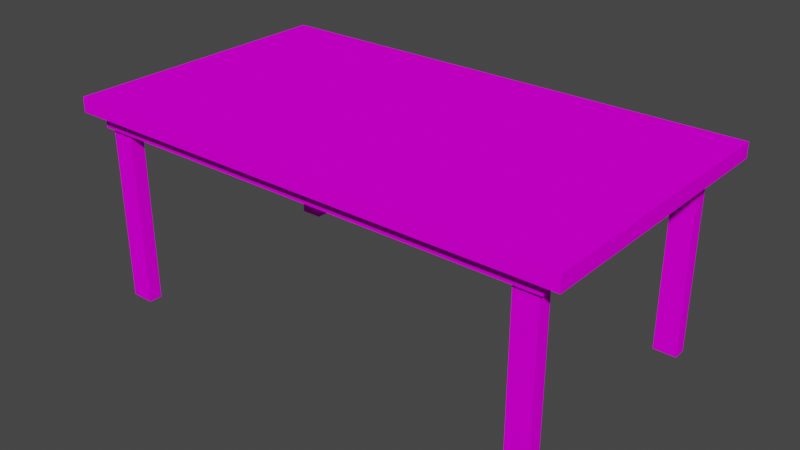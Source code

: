 # Source: Table.blend  (saved by Blender 3.4.6; exported with 4.5.12 LTS)
import bpy
from mathutils import Matrix  # noqa: F401  (used for matrix-valued properties, if any)

bpy.ops.wm.read_factory_settings(use_empty=True)
scene = bpy.context.scene
scene.name = 'Scene'

# ---- collections
col_collection = bpy.data.collections.new('Collection'); scene.collection.children.link(col_collection)

# ---- images (referenced by path relative to the original .blend; pixels are not part of the script)
import os
ASSET_DIR = os.environ.get("B2B_ASSET_DIR", "")  # directory of the original .blend (textures are referenced by path, not embedded)
HERE = os.path.dirname(os.path.abspath(__file__))  # packed textures are extracted next to this script under _unpacked/

def load_image(name, relpath, width, height, colorspace="sRGB"):
    """Load a texture the original file referenced (path relative to the .blend, or extracted next to this script)."""
    p = next((c for c in (os.path.join(HERE, relpath), os.path.join(ASSET_DIR, relpath)) if relpath and os.path.exists(c)), "")
    if p:
        img = bpy.data.images.load(p, check_existing=True)
        img.name = name
    else:  # same state as the original file: an image datablock whose file is absent (Cycles renders it pink)
        img = bpy.data.images.new(name, width, height)
        img.source = "FILE"
        img.filepath = "//" + (relpath or name)
    img.colorspace_settings.name = colorspace
    return img
img_table_color_jpg_001 = load_image('table_color.jpg.001', 'table_obj/table_color.jpg', 1024, 1024, 'sRGB')

# ---- materials (node trees are filled in below, after node groups)
mat_material_004 = bpy.data.materials.new('Material.004')
mat_material_004.use_transparent_shadow = False
mat_material_004.diffuse_color = (0.64, 0.64, 0.64, 1.0)
mat_material_004.roughness = 0.69

# ---- material node trees
mat_material_004.use_nodes = True; mat_material_004.node_tree.nodes.clear()
_N = mat_material_004.node_tree.nodes; _L = mat_material_004.node_tree.links
n0 = _N.new('ShaderNodeBsdfPrincipled'); n0.name = 'Principled BSDF'; n0.location = (0, 300)
n0.distribution = 'GGX'
n0.subsurface_method = 'RANDOM_WALK_SKIN'
n0.inputs[2].default_value = 0.69
n0.inputs[3].default_value = 1.0
n0.inputs[13].default_value = 0.0
n0.inputs[27].default_value = (0.0, 0.0, 0.0, 1.0)
n0.inputs[28].default_value = 1.0
n1 = _N.new('ShaderNodeOutputMaterial'); n1.name = 'Material Output'; n1.location = (280, 300)
n2 = _N.new('ShaderNodeTexImage'); n2.name = 'Image Texture'; n2.location = (-480, 300)
n2.image = img_table_color_jpg_001
_L.new(n2.outputs[0], n0.inputs[0])
_L.new(n0.outputs[0], n1.inputs[0])
n1.is_active_output = True

# ---- world
world_world = bpy.data.worlds.new('World'); scene.world = world_world
world_world.use_nodes = True; world_world.node_tree.nodes.clear()
_N = world_world.node_tree.nodes; _L = world_world.node_tree.links
n0 = _N.new('ShaderNodeOutputWorld'); n0.name = 'World Output'; n0.location = (300, 300)
n1 = _N.new('ShaderNodeBackground'); n1.name = 'Background'; n1.location = (10, 300)
n1.inputs[0].default_value = (0.05088, 0.05088, 0.05088, 1.0)
_L.new(n1.outputs[0], n0.inputs[0])
n0.is_active_output = True
world_world.color = (0.05088, 0.05088, 0.05088)
world_world.use_sun_shadow = False
world_world.sun_shadow_jitter_overblur = 0.0

# ---- meshes
me_cube_002 = bpy.data.meshes.new('Cube.002')
me_cube_002.from_pydata([(1.395, 0.7535, 0.7796), (-1.391, 0.7535, 0.7866), (-1.395, 0.7535, -0.7796), (1.391, 0.7535, -0.7866), (1.395, 0.8354, 0.7796), (-1.391, 0.8354, 0.7866), (-1.395, 0.8354, -0.7796), (1.391, 0.8354, -0.7866), (-1.161, 0.7661, 0.6963), (-1.289, 0.7661, 0.6966), (-1.289, 0.7661, 0.6232), (-1.162, 0.7661, 0.6229), (-1.161, -0.3005, 0.6963), (-1.289, -0.3005, 0.6966), (-1.162, -0.3005, 0.6229), (-1.289, -0.3005, 0.6232), (-1.165, 0.7661, -0.6151), (-1.292, 0.7661, -0.6148), (-1.292, 0.7661, -0.6882), (-1.165, 0.7661, -0.6885), (-1.165, -0.3005, -0.6151), (-1.292, -0.3005, -0.6148), (-1.165, -0.3005, -0.6885), (-1.292, -0.3005, -0.6882), (1.258, 0.7661, 0.6903), (1.131, 0.7661, 0.6906), (1.131, 0.7661, 0.6171), (1.258, 0.7661, 0.6168), (1.258, -0.3005, 0.6903), (1.131, -0.3005, 0.6906), (1.258, -0.3005, 0.6168), (1.131, -0.3005, 0.6171), (1.255, 0.7661, -0.6212), (1.128, 0.7661, -0.6209), (1.127, 0.7661, -0.6943), (1.254, 0.7661, -0.6946), (1.255, -0.3005, -0.6212), (1.128, -0.3005, -0.6209), (1.254, -0.3005, -0.6946), (1.127, -0.3005, -0.6943), (1.26, 0.6716, 0.6915), (-1.289, 0.6716, 0.6979), (1.26, 0.7535, 0.6915), (-1.289, 0.7535, 0.6979), (1.26, 0.6716, 0.7155), (-1.289, 0.6716, 0.7219), (1.26, 0.7535, 0.7155), (-1.289, 0.7535, 0.7219), (1.256, 0.6716, -0.7192), (-1.292, 0.6716, -0.7128), (1.256, 0.7535, -0.7192), (-1.292, 0.7535, -0.7128), (1.256, 0.6716, -0.6952), (-1.292, 0.6716, -0.6888), (1.256, 0.7535, -0.6952), (-1.292, 0.7535, -0.6888), (1.256, 0.6716, -0.7192), (1.26, 0.6716, 0.7155), (1.256, 0.7535, -0.7192), (1.26, 0.7535, 0.7155), (1.28, 0.6716, -0.7193), (1.284, 0.6716, 0.7154), (1.28, 0.7535, -0.7193), (1.284, 0.7535, 0.7154), (-1.316, 0.6716, -0.7128), (-1.313, 0.6716, 0.722), (-1.316, 0.7535, -0.7128), (-1.313, 0.7535, 0.722), (-1.292, 0.6716, -0.7128), (-1.289, 0.6716, 0.7219), (-1.292, 0.7535, -0.7128), (-1.289, 0.7535, 0.7219)], [], [(0, 1, 2, 3), (4, 7, 6, 5), (0, 4, 5, 1), (1, 5, 6, 2), (2, 6, 7, 3), (4, 0, 3, 7), (12, 13, 15, 14), (8, 12, 14, 11), (10, 15, 13, 9), (9, 13, 12, 8), (11, 14, 15, 10), (20, 21, 23, 22), (16, 20, 22, 19), (18, 23, 21, 17), (17, 21, 20, 16), (19, 22, 23, 18), (28, 29, 31, 30), (24, 28, 30, 27), (26, 31, 29, 25), (25, 29, 28, 24), (27, 30, 31, 26), (36, 37, 39, 38), (32, 36, 38, 35), (34, 39, 37, 33), (33, 37, 36, 32), (35, 38, 39, 34), (40, 41, 43, 42), (44, 46, 47, 45), (41, 40, 44, 45), (48, 49, 51, 50), (52, 54, 55, 53), (49, 48, 52, 53), (56, 57, 59, 58), (60, 62, 63, 61), (59, 57, 61, 63), (57, 56, 60, 61), (56, 58, 62, 60), (64, 65, 67, 66), (68, 70, 71, 69), (67, 65, 69, 71), (65, 64, 68, 69), (64, 66, 70, 68)])
_uv = me_cube_002.uv_layers.new(name='UVMap')
_uv.uv.foreach_set('vector', [0.00686, 0.2168, 0.6797, 0.2168, 0.6797, 0.5951, 0.00686, 0.5951, 0.00686, 0.9932, 0.00686, 0.6149, 0.6797, 0.6149, 0.6797, 0.9932, 0.9706, 0.2635, 0.9956, 0.2635, 0.9956, 0.734, 0.9706, 0.734, 0.9706, 0.734, 0.9956, 0.734, 0.9956, 0.9986, 0.9706, 0.9986, 0.6797, 0.5951, 0.6797, 0.6149, 0.00686, 0.6149, 0.00686, 0.5951, 0.9956, 0.2635, 0.9706, 0.2635, 0.9706, -0.001075, 0.9956, -0.001075, 0.5408, 0.1857, 0.5408, 0.2164, 0.523, 0.2164, 0.523, 0.1857, 0.958, 0.3108, 0.7003, 0.3108, 0.7003, 0.293, 0.958, 0.293, 0.958, 0.2623, 0.7003, 0.2623, 0.7003, 0.2446, 0.958, 0.2446, 0.958, 0.2446, 0.7003, 0.2446, 0.7003, 0.2139, 0.958, 0.2139, 0.958, 0.293, 0.7003, 0.293, 0.7003, 0.2623, 0.958, 0.2623, 0.559, 0.1857, 0.559, 0.2164, 0.5412, 0.2164, 0.5412, 0.1857, 0.958, 0.4081, 0.7003, 0.4081, 0.7003, 0.3904, 0.958, 0.3904, 0.958, 0.3597, 0.7003, 0.3597, 0.7003, 0.3419, 0.958, 0.3419, 0.958, 0.3419, 0.7003, 0.3419, 0.7003, 0.3112, 0.958, 0.3112, 0.958, 0.3904, 0.7003, 0.3904, 0.7003, 0.3597, 0.958, 0.3597, 0.5771, 0.1857, 0.5771, 0.2164, 0.5594, 0.2164, 0.5594, 0.1857, 0.5226, 0.2164, 0.2649, 0.2164, 0.2649, 0.1987, 0.5226, 0.1987, 0.5226, 0.1679, 0.2649, 0.1679, 0.2649, 0.1502, 0.5226, 0.1502, 0.5226, 0.1502, 0.2649, 0.1502, 0.2649, 0.1195, 0.5226, 0.1195, 0.5226, 0.1987, 0.2649, 0.1987, 0.2649, 0.1679, 0.5226, 0.1679, 0.5953, 0.1857, 0.5953, 0.2164, 0.5776, 0.2164, 0.5776, 0.1857, 0.2645, 0.2164, 0.00686, 0.2164, 0.00686, 0.1987, 0.2645, 0.1987, 0.2645, 0.1679, 0.00686, 0.1679, 0.00686, 0.1502, 0.2645, 0.1502, 0.2645, 0.1502, 0.00686, 0.1502, 0.00686, 0.1195, 0.2645, 0.1195, 0.2645, 0.1987, 0.00686, 0.1987, 0.00686, 0.1679, 0.2645, 0.1679, 0.7673, 0.4086, 0.7673, 0.9932, 0.7486, 0.9932, 0.7486, 0.4086, 0.7775, 0.4086, 0.7963, 0.4086, 0.7963, 0.9932, 0.7775, 0.9932, 0.7673, 0.9932, 0.7673, 0.4086, 0.7775, 0.4086, 0.7775, 0.9932, 0.7191, 0.4086, 0.7191, 0.9932, 0.7003, 0.9932, 0.7003, 0.4086, 0.7293, 0.4086, 0.7481, 0.4086, 0.7481, 0.9932, 0.7293, 0.9932, 0.7191, 0.9932, 0.7191, 0.4086, 0.7293, 0.4086, 0.7293, 0.9932, 0.8685, 0.9932, 0.8685, 0.6476, 0.8883, 0.6476, 0.8882, 0.9932, 0.8625, 0.9932, 0.8428, 0.9932, 0.8428, 0.6476, 0.8625, 0.6476, 0.656, 0.2164, 0.6362, 0.2164, 0.6362, 0.2106, 0.656, 0.2106, 0.8685, 0.6476, 0.8685, 0.9932, 0.8625, 0.9932, 0.8625, 0.6476, 0.5958, 0.2106, 0.6156, 0.2106, 0.6156, 0.2164, 0.5958, 0.2164, 0.8226, 0.9932, 0.8225, 0.6476, 0.8423, 0.6476, 0.8423, 0.9932, 0.8166, 0.9932, 0.7968, 0.9932, 0.7968, 0.6476, 0.8165, 0.6476, 0.6762, 0.2164, 0.6565, 0.2164, 0.6565, 0.2106, 0.6762, 0.2106, 0.8225, 0.6476, 0.8226, 0.9932, 0.8166, 0.9932, 0.8165, 0.6476, 0.616, 0.2106, 0.6358, 0.2106, 0.6358, 0.2164, 0.616, 0.2164])
me_cube_002.materials.append(mat_material_004)
me_cube_002.update()
me_cube_002.normals_split_custom_set([tuple(v) for v in zip(*[iter([-1.71e-07, -1.0, 5.465e-08, -1.71e-07, -1.0, 5.465e-08, -1.71e-07, -1.0, 5.465e-08, -1.71e-07, -1.0, 5.465e-08, 1.71e-07, 1.0, -1.049e-07, 1.71e-07, 1.0, -1.049e-07, 1.71e-07, 1.0, -1.049e-07, 1.71e-07, 1.0, -1.049e-07, 0.00251, 1.645e-08, 1.0, 0.00251, 1.645e-08, 1.0, 0.00251, 1.645e-08, 1.0, 0.00251, 1.645e-08, 1.0, -1.0, -7.437e-06, 0.002509, -1.0, -7.437e-06, 0.002509, -1.0, -7.437e-06, 0.002509, -1.0, -7.437e-06, 0.002509, -0.00251, 0.0, -1.0, -0.00251, 0.0, -1.0, -0.00251, 0.0, -1.0, -0.00251, 0.0, -1.0, 1.0, 0.0, -0.00251, 1.0, 0.0, -0.00251, 1.0, 0.0, -0.00251, 1.0, 0.0, -0.00251, -2.344e-07, -1.0, 0.0, -2.344e-07, -1.0, 0.0, -2.344e-07, -1.0, 0.0, -2.344e-07, -1.0, 0.0, 1.0, -2.181e-07, -0.00251, 1.0, -2.181e-07, -0.00251, 1.0, -2.181e-07, -0.00251, 1.0, -2.181e-07, -0.00251, -1.0, 6.576e-08, 0.00251, -1.0, 6.576e-08, 0.00251, -1.0, 6.576e-08, 0.00251, -1.0, 6.576e-08, 0.00251, 0.00251, 5.545e-08, 1.0, 0.00251, 5.545e-08, 1.0, 0.00251, 5.545e-08, 1.0, 0.00251, 5.545e-08, 1.0, -0.00251, -5.545e-08, -1.0, -0.00251, -5.545e-08, -1.0, -0.00251, -5.545e-08, -1.0, -0.00251, -5.545e-08, -1.0, -2.344e-07, -1.0, 0.0, -2.344e-07, -1.0, 0.0, -2.344e-07, -1.0, 0.0, -2.344e-07, -1.0, 0.0, 1.0, -1.255e-07, -0.00251, 1.0, -1.255e-07, -0.00251, 1.0, -1.255e-07, -0.00251, 1.0, -1.255e-07, -0.00251, -1.0, 6.326e-08, 0.00251, -1.0, 6.326e-08, 0.00251, -1.0, 6.326e-08, 0.00251, -1.0, 6.326e-08, 0.00251, 0.00251, 5.593e-08, 1.0, 0.00251, 5.593e-08, 1.0, 0.00251, 5.593e-08, 1.0, 0.00251, 5.593e-08, 1.0, -0.00251, -5.583e-08, -1.0, -0.00251, -5.583e-08, -1.0, -0.00251, -5.583e-08, -1.0, -0.00251, -5.583e-08, -1.0, -2.344e-07, -1.0, -3.99e-07, -2.344e-07, -1.0, -3.99e-07, -2.344e-07, -1.0, -3.99e-07, -2.344e-07, -1.0, -3.99e-07, 1.0, -2.795e-07, -0.002509, 1.0, -2.795e-07, -0.002509, 1.0, -2.795e-07, -0.002509, 1.0, -2.795e-07, -0.002509, -1.0, 9.955e-08, 0.00251, -1.0, 9.955e-08, 0.00251, -1.0, 9.955e-08, 0.00251, -1.0, 9.955e-08, 0.00251, 0.002509, 5.543e-08, 1.0, 0.002509, 5.543e-08, 1.0, 0.002509, 5.543e-08, 1.0, 0.002509, 5.543e-08, 1.0, -0.00251, -5.547e-08, -1.0, -0.00251, -5.547e-08, -1.0, -0.00251, -5.547e-08, -1.0, -0.00251, -5.547e-08, -1.0, -2.344e-07, -1.0, 3.99e-07, -2.344e-07, -1.0, 3.99e-07, -2.344e-07, -1.0, 3.99e-07, -2.344e-07, -1.0, 3.99e-07, 1.0, -9.171e-08, -0.00251, 1.0, -9.171e-08, -0.00251, 1.0, -9.171e-08, -0.00251, 1.0, -9.171e-08, -0.00251, -1.0, 9.705e-08, 0.002509, -1.0, 9.705e-08, 0.002509, -1.0, 9.705e-08, 0.002509, -1.0, 9.705e-08, 0.002509, 0.00251, 5.549e-08, 1.0, 0.00251, 5.549e-08, 1.0, 0.00251, 5.549e-08, 1.0, 0.00251, 5.549e-08, 1.0, -0.002509, -5.584e-08, -1.0, -0.002509, -5.584e-08, -1.0, -0.002509, -5.584e-08, -1.0, -0.002509, -5.584e-08, -1.0, -0.00251, -7.718e-07, -1.0, -0.00251, -7.718e-07, -1.0, -0.00251, -7.718e-07, -1.0, -0.00251, -7.718e-07, -1.0, 0.00251, 7.7e-07, 1.0, 0.00251, 7.7e-07, 1.0, 0.00251, 7.7e-07, 1.0, 0.00251, 7.7e-07, 1.0, -1.637e-07, -1.0, 0.0, -1.637e-07, -1.0, 0.0, -1.637e-07, -1.0, 0.0, -1.637e-07, -1.0, 0.0, -0.00251, -7.499e-07, -1.0, -0.00251, -7.499e-07, -1.0, -0.00251, -7.499e-07, -1.0, -0.00251, -7.499e-07, -1.0, 0.00251, 9.121e-06, 1.0, 0.00251, 9.121e-06, 1.0, 0.00251, 9.121e-06, 1.0, 0.00251, 9.121e-06, 1.0, -1.637e-07, -1.0, 0.0, -1.637e-07, -1.0, 0.0, -1.637e-07, -1.0, 0.0, -1.637e-07, -1.0, 0.0, -1.0, 0.0, 0.00251, -1.0, 0.0, 0.00251, -1.0, 0.0, 0.00251, -1.0, 0.0, 0.00251, 1.0, 3.633e-07, -0.00251, 1.0, 3.633e-07, -0.00251, 1.0, 3.633e-07, -0.00251, 1.0, 3.633e-07, -0.00251, 0.00251, 7.513e-07, 1.0, 0.00251, 7.513e-07, 1.0, 0.00251, 7.513e-07, 1.0, 0.00251, 7.513e-07, 1.0, 2.087e-10, -1.0, 9.454e-08, 2.087e-10, -1.0, 9.454e-08, 2.087e-10, -1.0, 9.454e-08, 2.087e-10, -1.0, 9.454e-08, -0.002516, -7.051e-07, -1.0, -0.002516, -7.051e-07, -1.0, -0.002516, -7.051e-07, -1.0, -0.002516, -7.051e-07, -1.0, -1.0, 0.0, 0.00251, -1.0, 0.0, 0.00251, -1.0, 0.0, 0.00251, -1.0, 0.0, 0.00251, 1.0, 8.772e-06, -0.002509, 1.0, 8.772e-06, -0.002509, 1.0, 8.772e-06, -0.002509, 1.0, 8.772e-06, -0.002509, 0.002507, 7.468e-07, 1.0, 0.002507, 7.468e-07, 1.0, 0.002507, 7.468e-07, 1.0, 0.002507, 7.468e-07, 1.0, 2.083e-10, -1.0, 1.013e-07, 2.083e-10, -1.0, 1.013e-07, 2.083e-10, -1.0, 1.013e-07, 2.083e-10, -1.0, 1.013e-07, -0.002508, -7.264e-07, -1.0, -0.002508, -7.264e-07, -1.0, -0.002508, -7.264e-07, -1.0, -0.002508, -7.264e-07, -1.0])] * 3)])

# ---- objects
ob_cube = bpy.data.objects.new('Cube', me_cube_002)

# ---- transforms, parenting, visibility, modifiers, constraints
ob_cube.location = (0.0, 0.0, 0.0)
ob_cube.rotation_euler = (1.571, -0.0, 0.0)

# ---- collection membership
col_collection.objects.link(ob_cube)

# ---- scene / render settings (as saved in the file)
scene.frame_start = 1; scene.frame_end = 250; scene.frame_set(1)
scene.render.engine = 'BLENDER_EEVEE_NEXT'
scene.render.fps = 30
scene.cycles.sampling_pattern = 'TABULATED_SOBOL'
scene.cycles.use_light_tree = False
scene.view_settings.view_transform = 'Filmic'
bpy.context.view_layer.update()

# ---- added for rendering (the .blend has no active camera and no usable light): camera, sun
cam_auto = bpy.data.cameras.new('AutoCamera')
cam_auto.lens = 50.0
cam_auto.sensor_width = 36.0
cam_auto.clip_end = 1000.0
ob_auto_camera = bpy.data.objects.new('AutoCamera', cam_auto)
scene.collection.objects.link(ob_auto_camera)
ob_auto_camera.location = (3.14374, -3.77249, 2.7824)
ob_auto_camera.rotation_euler = (1.09748, -7.21219e-08, 0.694738)
scene.camera = ob_auto_camera
light_auto_sun = bpy.data.lights.new('AutoSun', 'SUN')
light_auto_sun.energy = 3.0
light_auto_sun.angle = 0.0523599
ob_auto_sun = bpy.data.objects.new('AutoSun', light_auto_sun)
scene.collection.objects.link(ob_auto_sun)
ob_auto_sun.rotation_euler = (0.872665, 0.174533, 0.523599)
bpy.context.view_layer.update()
